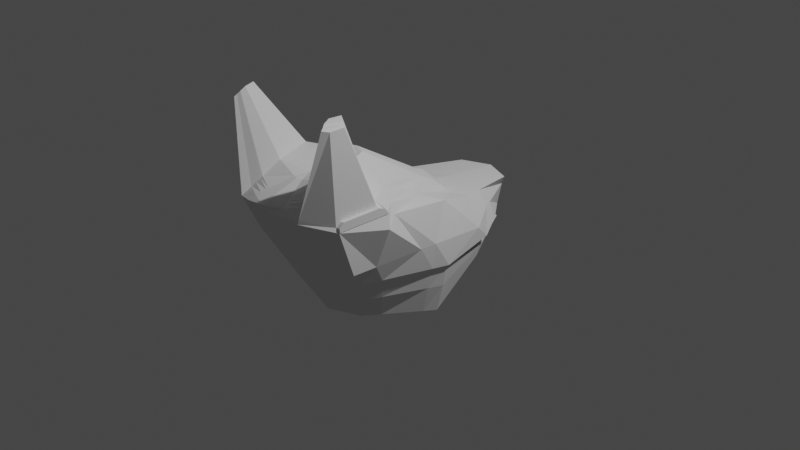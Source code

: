 # Source: wolf.blend  (saved by Blender 2.93.21; exported with 4.5.12 LTS)
import bpy
from mathutils import Matrix  # noqa: F401  (used for matrix-valued properties, if any)

bpy.ops.wm.read_factory_settings(use_empty=True)
scene = bpy.context.scene
scene.name = 'Scene'

# ---- collections
col_collection = bpy.data.collections.new('Collection'); scene.collection.children.link(col_collection)

# ---- world
world_world = bpy.data.worlds.new('World'); scene.world = world_world
world_world.use_nodes = True; world_world.node_tree.nodes.clear()
_N = world_world.node_tree.nodes; _L = world_world.node_tree.links
n0 = _N.new('ShaderNodeOutputWorld'); n0.name = 'World Output'; n0.location = (300, 300)
n1 = _N.new('ShaderNodeBackground'); n1.name = 'Background'; n1.location = (10, 300)
n1.inputs[0].default_value = (0.05088, 0.05088, 0.05088, 1.0)
_L.new(n1.outputs[0], n0.inputs[0])
n0.is_active_output = True
world_world.color = (0.05088, 0.05088, 0.05088)
world_world.use_sun_shadow = False
world_world.sun_shadow_jitter_overblur = 0.0

# ---- cameras
cam_camera = bpy.data.cameras.new('Camera')
cam_camera.clip_end = 100.0
cam_camera.ortho_scale = 7.314

# ---- lights
light_light = bpy.data.lights.new('Light', 'POINT')
light_light.transmission_factor = 0.0
light_light.energy = 1000.0
light_light.shadow_soft_size = 0.1
light_light.shadow_maximum_resolution = 0.006
light_light.use_absolute_resolution = True

# ---- meshes
me_sphere = bpy.data.meshes.new('Sphere')
me_sphere.from_pydata([(0.0, -0.5445, 0.953), (7.264e-08, 1.359, 0.1931), (1.008e-07, 1.219, -0.4672), (0.1379, -0.6016, 0.953), (0.3113, 1.23, 0.1931), (0.1948, 1.268, -0.1656), (0.1385, 1.162, -0.4672), (0.1951, -0.7396, 0.953), (0.7288, -0.7396, 0.5589), (0.714, -9.109e-08, -0.2509), (0.5556, -1.134e-07, -0.8315), (0.3407, -1.25, 0.9171), (0.4506, -1.639, 0.6527), (0.5833, -1.081, -0.1232), (0.3304, -0.8281, -0.6583), (6.527e-05, -1.284, 0.8423), (6.525e-05, -1.705, 0.6638), (6.52e-05, -1.322, -0.1232), (6.521e-05, -0.9649, -0.6583), (-0.2973, -1.236, 0.9237), (-0.4025, -1.614, 0.6392), (-0.5832, -1.081, -0.1232), (-0.3303, -0.8281, -0.6583), (6.52e-05, -1.12, 0.8584), (-0.1951, -0.7396, 0.953), (-0.6873, -0.7396, 0.6717), (-0.6766, 7.283e-08, -0.2509), (-0.5556, 5.771e-09, -0.8315), (-0.1379, -0.6016, 0.953), (-0.3113, 1.23, 0.1931), (-0.1948, 1.268, -0.1656), (-0.1385, 1.162, -0.4672), (1.92e-07, 1.342, -0.1572), (0.0, -8.742e-08, -0.8597), (0.5133, -0.7396, 0.7571), (0.358, -1.444, 0.8092), (6.526e-05, -1.551, 0.753), (-0.3188, -1.425, 0.8022), (-0.5133, -0.7396, 0.8358), (-0.2246, 0.1387, 0.489), (0.2246, 0.1387, 0.489), (3.628e-08, 0.2317, 0.489), (5.448e-08, 0.7076, 0.2578), (0.6724, -0.7396, 0.6541), (0.4143, -1.542, 0.7245), (6.526e-05, -1.685, 0.7084), (-0.3728, -1.519, 0.7126), (-0.6724, -0.7396, 0.7033), (-0.2679, 0.5966, 0.2578), (0.2679, 0.5966, 0.2578), (0.6191, 0.6429, -0.1861), (0.3818, 0.5634, -0.6728), (0.1665, -0.6706, 0.953), (0.5714, 0.0697, 0.3829), (0.3689, -0.3883, 0.6746), (0.4702, -0.1593, 0.4752), (-0.621, 0.6393, -0.1862), (-0.3828, 0.56, -0.6737), (-0.1667, -0.671, 0.953), (-0.573, 0.0637, 0.3845), (-0.3698, -0.3915, 0.6754), (-0.4714, -0.1639, 0.5022), (0.5428, -0.7396, 0.7473), (0.3684, -1.462, 0.7935), (6.526e-05, -1.576, 0.7448), (-0.3288, -1.442, 0.7856), (-0.5428, -0.7396, 0.8066), (-0.2326, 0.2235, 0.4551), (0.2326, 0.2235, 0.4551), (3.965e-08, 0.3199, 0.4551), (0.3877, -0.3458, 0.5973), (-0.3886, -0.3493, 0.5981), (1.406e-07, 1.294, -0.355), (0.6348, -1.023e-07, -0.5133), (0.4569, -0.9545, -0.3908), (6.521e-05, -1.144, -0.3908), (-0.4567, -0.9545, -0.3908), (-0.6161, 3.93e-08, -0.5133), (-0.1916, 1.215, -0.355), (0.1916, 1.215, -0.355), (0.5279, 0.6032, -0.4295), (-0.5293, 0.5996, -0.43), (0.6744, -9.667e-08, -0.2984), (0.5201, -1.018, -0.257), (6.521e-05, -1.233, -0.257), (-0.5199, -1.018, -0.257), (-0.6464, 5.606e-08, -0.2984), (-0.2181, 1.241, -0.2989), (0.2181, 1.241, -0.2989), (0.5539, 0.623, -0.3078), (-0.5555, 0.6195, -0.3081), (1.605e-07, 1.332, -0.2989), (0.7214, -0.1975, 0.05479), (0.7047, -1.223, 0.08695), (6.522e-05, -1.455, 0.08695), (-0.6992, -1.223, 0.08695), (-0.6876, -0.1975, 0.05479), (-0.2259, 1.293, 0.06685), (0.2259, 1.293, 0.06685), (1.602e-07, 1.346, 0.04909), (0.6466, 0.49, -0.03419), (-0.6484, 0.4855, -0.0338), (-0.6567, -0.2298, -0.2237), (-0.5077, -0.176, -0.7947), (-0.3975, -0.8451, 0.9617), (-0.8769, -0.9283, 0.5241), (-0.4961, -0.8853, 0.7729), (-0.5133, -0.889, 0.75), (-0.5822, -0.2029, -0.4872), (-0.6195, -0.2164, -0.2896), (-0.6901, -0.4156, 0.06162), (0.69, -0.1987, -0.2274), (0.5142, -0.1522, -0.7997), (0.4395, -0.8428, 0.8604), (0.8634, -0.9279, 0.511), (0.5361, -0.8843, 0.7578), (-0.7497, -1.39, 0.5919), (0.5539, -0.8883, 0.7352), (0.6021, -0.1754, -0.4908), (0.646, -0.187, -0.2908), (0.7183, -0.386, 0.0607), (-0.2915, -1.202, -0.1232), (-0.1651, -0.8965, -0.6583), (-0.05794, -1.26, 0.8423), (-0.2325, -1.659, 0.6638), (-0.1525, -1.488, 0.753), (-0.1998, -1.602, 0.7084), (-0.1613, -1.509, 0.7448), (-0.2283, -1.049, -0.3908), (-0.2599, -1.125, -0.257), (-0.3496, -1.339, 0.08695), (0.2917, -1.202, -0.1232), (0.1652, -0.8965, -0.6583), (0.05807, -1.26, 0.8423), (0.2353, -1.659, 0.6638), (0.1527, -1.488, 0.753), (0.2, -1.602, 0.7084), (0.1614, -1.509, 0.7448), (0.2285, -1.049, -0.3908), (0.2601, -1.125, -0.257), (0.3524, -1.339, 0.08695), (0.4591, 0.8479, 0.07471), (0.5045, 0.8901, -0.07972), (0.4272, 0.713, 0.2398), (-0.4342, 0.9665, -0.07718), (-0.406, 0.8079, 0.2313), (-0.4127, 0.9361, 0.07321), (0.1788, -9.579e-08, -0.8506), (0.6176, -0.797, -0.1567), (0.3896, -0.6106, -0.7038), (-0.1788, -5.744e-08, -0.8506), (-0.2171, 0.9681, -0.5337), (0.1471, -0.6238, 0.953), (-0.7465, -1.391, 0.6211), (0.06281, -0.9974, 0.8888), (-0.3296, -1.11, 0.9359), (-0.06273, -0.9974, 0.8888), (-0.2713, -0.0319, 0.549), (-0.3334, 0.3519, 0.2907), (0.5585, 0.8106, -0.08233), (0.2168, 0.9692, -0.5334), (0.4736, 0.506, 0.2585), (0.2711, -0.03086, 0.5487), (0.333, 0.3534, 0.2905), (-0.1472, -0.624, 0.953), (-0.2828, 0.03921, 0.5011), (0.2825, 0.04033, 0.5008), (-0.3002, 1.017, -0.3791), (0.2998, 1.018, -0.379), (0.5036, -0.7038, -0.4229), (-0.3266, 1.041, -0.3018), (0.3261, 1.042, -0.3018), (0.5606, -0.7504, -0.2679), (0.5194, 0.7328, 0.07675), (0.7091, -0.9539, 0.07851), (-0.6068, -0.8071, -0.1555), (-0.3874, -0.6183, -0.7022), (-0.4971, -0.7127, -0.4218), (-0.552, -0.7599, -0.2675), (-0.6963, -0.9634, 0.0788), (0.3725, -1.119, 0.9248), (-0.5056, 0.8612, -0.08063), (-0.4597, 0.5685, 0.253), (-0.4886, 0.7911, 0.07579), (4.703e-08, 0.5138, 0.2966), (0.6076, -0.7396, 0.7257), (0.3914, -1.502, 0.759), (6.526e-05, -1.631, 0.7266), (-0.3508, -1.481, 0.7491), (-0.5878, -0.7396, 0.7773), (-0.2503, 0.4101, 0.2966), (0.2503, 0.4101, 0.2966), (0.4289, -0.2569, 0.5316), (-0.43, -0.2609, 0.548), (-0.551, -0.8972, 0.6998), (0.593, -0.8971, 0.6854), (-0.1806, -1.556, 0.7266), (0.1807, -1.556, 0.7266), (0.3078, 0.1926, 0.3497), (-0.3081, 0.1913, 0.3499), (0.598, -1.425, 1.576), (0.593, -1.37, 1.607), (-0.5633, -1.441, 1.57), (-0.5572, -1.387, 1.605), (0.6244, -1.481, 1.531), (-0.5664, -1.351, 1.608), (0.6009, -1.43, 1.572), (-0.5661, -1.446, 1.565), (0.6143, -1.374, 1.571), (0.6141, -1.453, 1.552), (-0.5872, -1.495, 1.523), (-0.5787, -1.468, 1.544), (0.635, -1.395, 1.537), (0.6075, -1.442, 1.562), (-0.5724, -1.457, 1.555), (0.618, -1.378, 1.566), (-0.5796, -1.392, 1.567), (-0.6139, -1.287, 1.562), (-0.5888, -1.412, 1.526), (-0.5831, -1.395, 1.562), (-0.6188, -1.288, 1.555), (-0.6296, -1.29, 1.541), (-0.5858, -1.275, 1.615), (0.6021, -1.332, 1.609), (0.6213, -1.253, 1.614), (0.6651, -1.269, 1.541), (0.6539, -1.266, 1.555), (0.6489, -1.265, 1.561), (0.626, -1.386, 1.555), (-0.5908, -1.403, 1.55), (-0.6128, -1.432, 1.502), (-0.7402, -1.393, 0.5843), (-0.8082, -0.9054, 0.6573), (-0.6323, -1.293, 1.523), (-0.3793, -1.518, 0.7391), (-0.3578, -1.48, 0.7748), (-0.3371, -1.118, 0.9573), (-0.4035, -0.8588, 0.9825), (-0.3363, -1.443, 0.8104), (-0.3265, -1.425, 0.8266), (-0.3056, -1.24, 0.9453), (-0.4999, -0.8981, 0.798), (-0.7085, -1.394, 0.6135), (-0.4084, -1.61, 0.6674), (-0.5166, -0.9017, 0.7756), (-0.5535, -0.9097, 0.7266), (-0.775, -0.9177, 0.6849), (-0.7096, -1.366, 0.6458), (-0.7663, -0.96, 0.7066), (0.6574, -1.415, 1.513), (0.7389, -1.41, 0.5932), (0.6794, -1.271, 1.526), (0.8157, -0.9058, 0.6396), (0.5411, -0.9012, 0.7936), (0.5584, -0.9051, 0.7716), (0.4232, -1.538, 0.7613), (0.4583, -1.632, 0.6918), (0.3519, -1.255, 0.9478), (0.401, -1.499, 0.7947), (0.6985, -1.41, 0.6341), (0.3686, -1.443, 0.8433), (0.3787, -1.461, 0.8281), (0.7728, -0.9221, 0.679), (0.5962, -0.9136, 0.7234), (0.3827, -1.129, 0.9552), (0.4476, -0.861, 0.8939), (0.7036, -1.364, 0.6817), (0.7607, -0.9883, 0.7162), (0.7429, -1.407, 0.6403), (0.7448, -1.407, 0.5994), (0.8216, -0.9027, 0.6457), (0.6375, -0.8939, 0.6915), (0.8172, -0.9189, 0.6852), (0.748, -1.361, 0.6879), (0.7497, -1.36, 0.6512), (0.8052, -0.9851, 0.7224), (0.8091, -0.9705, 0.687), (0.6407, -0.9104, 0.7296), (-0.8177, -0.9026, 0.665), (-0.589, -0.8945, 0.7075), (-0.5915, -0.907, 0.7342), (-0.7476, -1.363, 0.6534), (-0.7506, -1.362, 0.6261), (-0.8087, -0.9457, 0.6885), (-0.813, -0.915, 0.6925), (-0.8043, -0.9573, 0.7143)], [(246, 245)], [(135, 35, 11, 133), (40, 41, 0, 3), (119, 82, 9, 111), (162, 40, 3, 152), (98, 99, 1, 4), (152, 154, 7, 52), (2, 6, 33), (160, 51, 10, 147), (171, 88, 87, 170), (263, 254, 226, 225), (120, 92, 8, 114), (115, 34, 7, 113), (147, 149, 14, 33), (154, 23, 11, 180), (140, 93, 12, 134), (139, 83, 13, 131), (60, 38, 24, 58), (14, 132, 18, 33), (11, 23, 15, 133), (130, 94, 16, 124), (129, 84, 17, 121), (18, 122, 22, 33), (15, 23, 19, 123), (179, 95, 20, 231), (178, 85, 21, 175), (176, 103, 27, 150), (155, 156, 24, 104), (90, 86, 82, 89), (101, 96, 25, 59), (150, 151, 31, 33), (156, 23, 28, 164), (31, 2, 33), (28, 23, 0), (125, 36, 15, 123), (0, 23, 3), (173, 141, 143, 161), (32, 5, 30), (78, 72, 2, 31), (97, 99, 32, 30), (48, 42, 1, 29), (28, 0, 41, 39), (127, 64, 36, 125), (71, 66, 38, 60), (117, 62, 34, 115), (237, 241, 217, 222), (166, 68, 40, 162), (68, 69, 41, 40), (137, 63, 35, 135), (134, 12, 44, 136), (4, 1, 42, 49), (161, 143, 49, 163), (258, 255, 209, 213), (114, 8, 43, 252), (59, 25, 47, 61), (124, 16, 45, 126), (190, 184, 42, 48), (8, 53, 55, 43), (62, 70, 54, 34), (181, 144, 30, 5, 142, 159), (92, 100, 53, 8), (34, 54, 52, 7), (29, 145, 48), (165, 71, 60, 157), (97, 146, 145, 29), (50, 9, 26, 56), (157, 60, 58, 164), (199, 193, 71, 165), (185, 192, 70, 62), (39, 41, 69, 67), (197, 186, 63, 137), (191, 184, 69, 68), (198, 191, 68, 166), (255, 256, 204, 209), (195, 185, 62, 117), (193, 189, 66, 71), (196, 187, 64, 127), (151, 57, 81, 167), (10, 51, 80, 73), (87, 91, 72, 78), (160, 6, 79, 168), (57, 27, 77, 81), (176, 22, 76, 177), (122, 18, 75, 128), (132, 14, 74, 138), (6, 2, 72, 79), (112, 10, 73, 118), (9, 82, 86, 26), (167, 81, 90, 170), (73, 80, 89, 82), (168, 79, 88, 171), (81, 77, 86, 90), (177, 76, 85, 178), (128, 75, 84, 129), (138, 74, 83, 139), (79, 72, 91, 88), (118, 73, 82, 119), (87, 88, 91), (30, 144, 146, 97), (9, 50, 100, 92), (29, 1, 99, 97), (159, 142, 141, 173), (56, 26, 96, 101), (175, 21, 95, 179), (121, 17, 94, 130), (131, 13, 93, 140), (111, 9, 92, 120), (5, 32, 99, 98), (26, 102, 110, 96), (77, 108, 109, 86), (27, 103, 108, 77), (189, 194, 107, 66), (25, 105, 232, 47), (66, 107, 106, 38), (86, 109, 102, 26), (96, 110, 105, 25), (38, 106, 104, 24), (148, 111, 120, 174), (169, 118, 119, 172), (149, 112, 118, 169), (240, 236, 205, 203), (257, 260, 200, 201), (235, 238, 207, 214), (174, 120, 114, 250), (172, 119, 111, 148), (21, 121, 130, 95), (76, 128, 129, 85), (22, 122, 128, 76), (188, 196, 127, 65), (20, 124, 126, 46), (65, 127, 125, 37), (37, 125, 123, 19), (85, 129, 121, 21), (95, 130, 124, 20), (17, 131, 140, 94), (75, 138, 139, 84), (18, 132, 138, 75), (187, 197, 137, 64), (16, 134, 136, 45), (64, 137, 135, 36), (84, 139, 131, 17), (94, 140, 134, 16), (36, 135, 133, 15), (143, 141, 98, 4), (141, 142, 5, 98), (49, 143, 4), (158, 182, 59, 61), (182, 183, 101, 59), (183, 181, 56, 101), (146, 144, 181, 183), (145, 146, 183, 182), (48, 145, 182, 158), (83, 172, 148, 13), (93, 174, 250, 12), (236, 237, 222, 205), (238, 239, 202, 207), (239, 240, 203, 202), (241, 244, 220, 217), (14, 149, 169, 74), (74, 169, 172, 83), (13, 148, 174, 93), (102, 175, 179, 110), (50, 159, 173, 100), (108, 177, 178, 109), (80, 168, 171, 89), (78, 167, 170, 87), (103, 176, 177, 108), (51, 160, 168, 80), (31, 151, 167, 78), (192, 198, 166, 70), (190, 199, 165, 67), (39, 157, 164, 28), (67, 165, 157, 39), (56, 181, 159, 50), (261, 258, 213, 206), (53, 161, 163, 55), (70, 166, 162, 54), (242, 243, 210, 230), (100, 173, 161, 53), (24, 156, 164, 58), (27, 57, 151, 150), (19, 23, 156, 155), (22, 176, 150, 33), (109, 178, 175, 102), (110, 179, 231, 105), (7, 154, 180, 113), (10, 112, 149, 147), (250, 114, 252), (89, 171, 170, 90), (6, 160, 147, 33), (3, 23, 154, 152), (54, 162, 152, 52), (48, 158, 199, 190), (55, 163, 198, 192), (260, 261, 206, 200), (244, 245, 221, 220), (45, 136, 197, 187), (46, 126, 196, 188), (47, 232, 194, 189), (126, 45, 187, 196), (61, 47, 189, 193), (252, 43, 185, 195), (163, 49, 191, 198), (49, 42, 184, 191), (136, 44, 186, 197), (43, 55, 192, 185), (158, 61, 193, 199), (67, 69, 184, 190), (216, 202, 203, 205), (219, 207, 202, 216), (230, 210, 211, 218), (229, 214, 207, 219), (228, 225, 226, 215), (215, 226, 227, 208), (208, 227, 224, 223), (200, 208, 223, 201), (206, 215, 208, 200), (204, 249, 212, 209), (213, 228, 215, 206), (221, 229, 219, 220), (220, 219, 216, 217), (217, 216, 205, 222), (233, 218, 229, 221), (209, 212, 228, 213), (212, 251, 225, 228), (218, 211, 214, 229), (243, 234, 211, 210), (234, 235, 214, 211), (254, 253, 227, 226), (264, 257, 201, 223), (265, 264, 223, 224), (253, 265, 224, 227), (256, 259, 249, 204), (105, 231, 232), (249, 251, 212), (233, 230, 218), (247, 248, 285, 281), (231, 242, 153, 116), (232, 231, 116, 278), (242, 247, 281, 153), (46, 188, 235, 234), (20, 46, 234, 243), (245, 194, 279, 280), (107, 194, 245, 244), (231, 20, 243, 242), (106, 107, 244, 241), (37, 19, 240, 239), (65, 37, 239, 238), (155, 104, 237, 236), (188, 65, 238, 235), (19, 155, 236, 240), (104, 106, 241, 237), (250, 252, 270, 269), (259, 250, 269, 268), (267, 266, 273, 275), (12, 250, 259, 256), (115, 113, 265, 253), (113, 180, 264, 265), (180, 11, 257, 264), (117, 115, 253, 254), (262, 267, 275, 272), (252, 195, 271, 270), (35, 63, 261, 260), (63, 186, 258, 261), (11, 35, 260, 257), (44, 12, 256, 255), (186, 44, 255, 258), (195, 117, 254, 263), (275, 276, 270, 272), (276, 274, 269, 270), (274, 273, 268, 269), (276, 275, 273, 274), (270, 271, 277, 272), (266, 259, 268, 273), (195, 263, 277, 271), (281, 282, 116, 153), (282, 283, 278, 116), (283, 285, 284, 278), (283, 282, 281, 285), (279, 278, 284, 280), (259, 266, 249), (194, 232, 278, 279), (249, 266, 267, 251), (267, 262, 277, 251), (272, 277, 262), (225, 251, 277, 263), (221, 245, 280, 233), (242, 230, 247), (233, 248, 247, 230), (246, 248, 233, 280)])
_uv = me_sphere.uv_layers.new(name='UVMap')
_uv.uv.foreach_set('vector', [0.3125, 0.8125, 0.375, 0.8125, 0.375, 0.9375, 0.3125, 0.9375, 0.625, 0.8125, 0.75, 0.8125, 0.75, 0.9375, 0.625, 0.9375, 0.477, 0.375, 0.5, 0.375, 0.5, 0.4375, 0.477, 0.4375, 0.6049, 0.8125, 0.625, 0.8125, 0.625, 0.9375, 0.6049, 0.9375, 0.625, 0.5043, 0.75, 0.5043, 0.75, 0.6875, 0.625, 0.6875, 0.6049, 0.9375, 0.5106, 0.9799, 0.5, 0.9375, 0.5625, 0.9375, 0.75, 0.1875, 0.625, 0.1875, 0.7969, 0.0, 0.6049, 0.1875, 0.5625, 0.1875, 0.5, 0.1875, 0.6166, 0.06033, 0.6049, 0.375, 0.625, 0.375, 0.875, 0.375, 0.7334, 0.375, 0.477, 0.7755, 0.477, 0.8009, 0.477, 0.8009, 0.477, 0.7755, 0.477, 0.5043, 0.5, 0.5043, 0.5, 0.6875, 0.477, 0.6875, 0.477, 0.8125, 0.5, 0.8125, 0.5, 0.9375, 0.477, 0.9375, 0.5318, 0.06033, 0.4078, 0.1875, 0.375, 0.1875, 0.5469, 0.0, 0.4258, 0.9799, 0.3906, 1.0, 0.375, 0.9375, 0.4078, 0.9375, 0.3125, 0.5043, 0.375, 0.5043, 0.375, 0.6875, 0.3125, 0.6875, 0.3125, 0.375, 0.375, 0.375, 0.375, 0.4375, 0.3125, 0.4375, 0.6864, 0.8125, 0.5, 0.8125, 1.0, 0.9375, 0.9379, 0.9375, 0.375, 0.1875, 0.3125, 0.1875, 0.25, 0.1875, 0.4219, 0.0, 0.375, 0.9375, 0.2656, 1.0, 0.25, 0.9375, 0.3125, 0.9375, 0.1875, 0.5043, 0.25, 0.5043, 0.25, 0.6875, 0.1875, 0.6875, 0.1875, 0.375, 0.25, 0.375, 0.25, 0.4375, 0.1875, 0.4375, 0.25, 0.1875, 0.1875, 0.1875, 0.125, 0.1875, 0.2969, 0.0, 0.25, 0.9375, 0.1406, 1.0, 0.125, 0.9375, 0.1875, 0.9375, 0.3467, 0.5043, 0.125, 0.5043, 0.125, 0.6875, 0.3467, 0.6875, 0.3467, 0.375, 0.125, 0.375, 0.125, 0.4375, 0.3467, 0.4375, 0.3467, 0.1875, 0.814, 0.1875, 1.0, 0.1875, 0.4383, 0.06033, 0.3467, 0.9375, 0.3323, 0.9799, 1.0, 0.9375, 0.814, 0.9375, 0.4348, 0.375, 0.0, 0.375, 0.5, 0.375, 0.5625, 0.375, 0.4348, 0.5043, 7.958e-09, 0.5043, 2.98e-08, 0.6875, 0.4348, 0.6875, 0.3535, 0.06033, 0.8952, 0.1875, 0.875, 0.1875, 0.04688, 0.0, 0.9258, 0.9799, 0.8906, 1.0, 0.875, 0.9375, 0.8952, 0.9375, 0.875, 0.1875, 0.75, 0.1875, 0.9219, 0.0, 0.875, 0.9375, 0.7656, 1.0, 0.75, 0.9375, 0.1875, 0.8125, 0.25, 0.8125, 0.25, 0.9375, 0.1875, 0.9375, 0.75, 0.9375, 0.6406, 1.0, 0.625, 0.9375, 0.5814, 0.5043, 0.5904, 0.5043, 0.5971, 0.6875, 0.586, 0.6875, 0.75, 0.4375, 0.625, 0.4375, 0.875, 0.4375, 0.875, 0.3125, 0.75, 0.3125, 0.75, 0.1875, 0.875, 0.1875, 0.875, 0.5043, 0.75, 0.5043, 0.75, 0.4375, 0.875, 0.4375, 0.875, 0.75, 0.75, 0.75, 0.75, 0.6875, 0.875, 0.6875, 0.875, 0.9375, 0.75, 0.9375, 0.75, 0.8125, 0.875, 0.8125, 0.1875, 0.8009, 0.25, 0.8009, 0.25, 0.8125, 0.1875, 0.8125, 0.6631, 0.8009, 0.4537, 0.8009, 0.5, 0.8125, 0.6864, 0.8125, 0.477, 0.8009, 0.5, 0.8009, 0.5, 0.8125, 0.477, 0.8125, 0.814, 0.9375, 0.814, 0.8125, 0.814, 0.8125, 0.814, 0.9375, 0.6049, 0.8009, 0.625, 0.8009, 0.625, 0.8125, 0.6049, 0.8125, 0.625, 0.8009, 0.75, 0.8009, 0.75, 0.8125, 0.625, 0.8125, 0.3125, 0.8009, 0.375, 0.8009, 0.375, 0.8125, 0.3125, 0.8125, 0.3125, 0.6875, 0.375, 0.6875, 0.375, 0.75, 0.3125, 0.75, 0.625, 0.6875, 0.75, 0.6875, 0.75, 0.75, 0.625, 0.75, 0.586, 0.6875, 0.5971, 0.6875, 0.625, 0.75, 0.6049, 0.75, 0.375, 0.7755, 0.375, 0.75, 0.375, 0.75, 0.375, 0.7755, 0.477, 0.6875, 0.5, 0.6875, 0.5, 0.75, 0.477, 0.75, 0.4348, 0.6875, 2.98e-08, 0.6875, 0.25, 0.75, 0.5606, 0.75, 0.1875, 0.6875, 0.25, 0.6875, 0.25, 0.75, 0.1875, 0.75, 0.875, 0.7755, 0.75, 0.7755, 0.75, 0.75, 0.875, 0.75, 0.5, 0.6875, 0.5625, 0.6875, 0.5625, 0.75, 0.5, 0.75, 0.5, 0.8009, 0.5625, 0.8009, 0.5625, 0.8125, 0.5, 0.8125, 0.5902, 0.4375, 0.664, 0.4375, 0.875, 0.4375, 0.625, 0.4375, 0.5872, 0.4375, 0.5793, 0.4375, 0.5, 0.5043, 0.5625, 0.5043, 0.5625, 0.6875, 0.5, 0.6875, 0.5, 0.8125, 0.5625, 0.8125, 0.5625, 0.9375, 0.5, 0.9375, 0.875, 0.6875, 0.7157, 0.6875, 0.875, 0.75, 0.8068, 0.8009, 0.6631, 0.8009, 0.6864, 0.8125, 0.8143, 0.8125, 0.875, 0.5043, 0.6803, 0.5043, 0.7157, 0.6875, 0.875, 0.6875, 0.5625, 0.4375, 0.5, 0.4375, 0.0, 0.4375, 0.4348, 0.4375, 0.8143, 0.8125, 0.6864, 0.8125, 0.9379, 0.9375, 0.8952, 0.9375, 0.7903, 0.7755, 0.6118, 0.7755, 0.6631, 0.8009, 0.8068, 0.8009, 0.5, 0.7755, 0.5625, 0.7755, 0.5625, 0.8009, 0.5, 0.8009, 0.875, 0.8125, 0.75, 0.8125, 0.75, 0.8009, 0.875, 0.8009, 0.3125, 0.7755, 0.375, 0.7755, 0.375, 0.8009, 0.3125, 0.8009, 0.625, 0.7755, 0.75, 0.7755, 0.75, 0.8009, 0.625, 0.8009, 0.6049, 0.7755, 0.625, 0.7755, 0.625, 0.8009, 0.6049, 0.8009, 0.375, 0.75, 0.375, 0.6875, 0.375, 0.6875, 0.375, 0.75, 0.477, 0.7755, 0.5, 0.7755, 0.5, 0.8009, 0.477, 0.8009, 0.6118, 0.7755, 0.3518, 0.7755, 0.4537, 0.8009, 0.6631, 0.8009, 0.1875, 0.7755, 0.25, 0.7755, 0.25, 0.8009, 0.1875, 0.8009, 0.7334, 0.1875, 0.4348, 0.1875, 0.4348, 0.3125, 0.7334, 0.3125, 0.5, 0.1875, 0.5625, 0.1875, 0.5625, 0.3125, 0.5, 0.3125, 0.875, 0.375, 0.75, 0.375, 0.75, 0.3125, 0.875, 0.3125, 0.6049, 0.1875, 0.625, 0.1875, 0.625, 0.3125, 0.6049, 0.3125, 0.4348, 0.1875, 0.0, 0.1875, 0.0, 0.3125, 0.4348, 0.3125, 0.3467, 0.1875, 0.125, 0.1875, 0.125, 0.3125, 0.3467, 0.3125, 0.1875, 0.1875, 0.25, 0.1875, 0.25, 0.3125, 0.1875, 0.3125, 0.3125, 0.1875, 0.375, 0.1875, 0.375, 0.3125, 0.3125, 0.3125, 0.625, 0.1875, 0.75, 0.1875, 0.75, 0.3125, 0.625, 0.3125, 0.477, 0.1875, 0.5, 0.1875, 0.5, 0.3125, 0.477, 0.3125, 0.5, 0.4375, 0.5, 0.375, 1.0, 0.375, 1.0, 0.4375, 0.7334, 0.3125, 0.4348, 0.3125, 0.4348, 0.375, 0.7334, 0.375, 0.5, 0.3125, 0.5625, 0.3125, 0.5625, 0.375, 0.5, 0.375, 0.6049, 0.3125, 0.625, 0.3125, 0.625, 0.375, 0.6049, 0.375, 0.4348, 0.3125, 0.0, 0.3125, 0.0, 0.375, 0.4348, 0.375, 0.3467, 0.3125, 0.125, 0.3125, 0.125, 0.375, 0.3467, 0.375, 0.1875, 0.3125, 0.25, 0.3125, 0.25, 0.375, 0.1875, 0.375, 0.3125, 0.3125, 0.375, 0.3125, 0.375, 0.375, 0.3125, 0.375, 0.625, 0.3125, 0.75, 0.3125, 0.75, 0.375, 0.625, 0.375, 0.477, 0.3125, 0.5, 0.3125, 0.5, 0.375, 0.477, 0.375, 0.875, 0.375, 0.625, 0.375, 0.75, 0.375, 0.875, 0.4375, 0.664, 0.4375, 0.6803, 0.5043, 0.875, 0.5043, 0.5, 0.4375, 0.5625, 0.4375, 0.5625, 0.5043, 0.5, 0.5043, 0.875, 0.6875, 0.75, 0.6875, 0.75, 0.5043, 0.875, 0.5043, 0.5793, 0.4375, 0.5872, 0.4375, 0.5904, 0.5043, 0.5814, 0.5043, 0.4348, 0.4375, 0.0, 0.4375, 7.958e-09, 0.5043, 0.4348, 0.5043, 0.3467, 0.4375, 0.125, 0.4375, 0.125, 0.5043, 0.3467, 0.5043, 0.1875, 0.4375, 0.25, 0.4375, 0.25, 0.5043, 0.1875, 0.5043, 0.3125, 0.4375, 0.375, 0.4375, 0.375, 0.5043, 0.3125, 0.5043, 0.477, 0.4375, 0.5, 0.4375, 0.5, 0.5043, 0.477, 0.5043, 0.625, 0.4375, 0.75, 0.4375, 0.75, 0.5043, 0.625, 0.5043, 1.0, 0.4375, 0.814, 0.4375, 0.814, 0.5043, 1.0, 0.5043, 1.0, 0.3125, 0.814, 0.3125, 0.814, 0.375, 1.0, 0.375, 1.0, 0.1875, 0.814, 0.1875, 0.814, 0.3125, 1.0, 0.3125, 1.0, 0.7755, 0.814, 0.7755, 0.814, 0.8009, 1.0, 0.8009, 1.0, 0.6875, 0.814, 0.6875, 0.814, 0.75, 1.0, 0.75, 1.0, 0.8009, 0.814, 0.8009, 0.814, 0.8125, 1.0, 0.8125, 1.0, 0.375, 0.814, 0.375, 0.814, 0.4375, 1.0, 0.4375, 1.0, 0.5043, 0.814, 0.5043, 0.814, 0.6875, 1.0, 0.6875, 1.0, 0.8125, 0.814, 0.8125, 0.814, 0.9375, 1.0, 0.9375, 0.4078, 0.4375, 0.477, 0.4375, 0.477, 0.5043, 0.4078, 0.5043, 0.4078, 0.3125, 0.477, 0.3125, 0.477, 0.375, 0.4078, 0.375, 0.4078, 0.1875, 0.477, 0.1875, 0.477, 0.3125, 0.4078, 0.3125, 0.125, 0.9375, 0.3467, 0.9375, 0.3467, 0.9375, 0.125, 0.9375, 0.375, 0.9375, 0.375, 0.8125, 0.375, 0.8125, 0.375, 0.9375, 0.125, 0.7755, 0.125, 0.8009, 0.125, 0.8009, 0.125, 0.7755, 0.4078, 0.5043, 0.477, 0.5043, 0.477, 0.6875, 0.4078, 0.6875, 0.4078, 0.375, 0.477, 0.375, 0.477, 0.4375, 0.4078, 0.4375, 0.125, 0.4375, 0.1875, 0.4375, 0.1875, 0.5043, 0.125, 0.5043, 0.125, 0.3125, 0.1875, 0.3125, 0.1875, 0.375, 0.125, 0.375, 0.125, 0.1875, 0.1875, 0.1875, 0.1875, 0.3125, 0.125, 0.3125, 0.125, 0.7755, 0.1875, 0.7755, 0.1875, 0.8009, 0.125, 0.8009, 0.125, 0.6875, 0.1875, 0.6875, 0.1875, 0.75, 0.125, 0.75, 0.125, 0.8009, 0.1875, 0.8009, 0.1875, 0.8125, 0.125, 0.8125, 0.125, 0.8125, 0.1875, 0.8125, 0.1875, 0.9375, 0.125, 0.9375, 0.125, 0.375, 0.1875, 0.375, 0.1875, 0.4375, 0.125, 0.4375, 0.125, 0.5043, 0.1875, 0.5043, 0.1875, 0.6875, 0.125, 0.6875, 0.25, 0.4375, 0.3125, 0.4375, 0.3125, 0.5043, 0.25, 0.5043, 0.25, 0.3125, 0.3125, 0.3125, 0.3125, 0.375, 0.25, 0.375, 0.25, 0.1875, 0.3125, 0.1875, 0.3125, 0.3125, 0.25, 0.3125, 0.25, 0.7755, 0.3125, 0.7755, 0.3125, 0.8009, 0.25, 0.8009, 0.25, 0.6875, 0.3125, 0.6875, 0.3125, 0.75, 0.25, 0.75, 0.25, 0.8009, 0.3125, 0.8009, 0.3125, 0.8125, 0.25, 0.8125, 0.25, 0.375, 0.3125, 0.375, 0.3125, 0.4375, 0.25, 0.4375, 0.25, 0.5043, 0.3125, 0.5043, 0.3125, 0.6875, 0.25, 0.6875, 0.25, 0.8125, 0.3125, 0.8125, 0.3125, 0.9375, 0.25, 0.9375, 0.5971, 0.6875, 0.5904, 0.5043, 0.625, 0.5043, 0.625, 0.6875, 0.5904, 0.5043, 0.5872, 0.4375, 0.625, 0.4375, 0.625, 0.5043, 0.625, 0.75, 0.5971, 0.6875, 0.625, 0.6875, 0.7738, 0.75, 0.6253, 0.6875, 0.4348, 0.6875, 0.5606, 0.75, 0.6253, 0.6875, 0.6014, 0.5043, 0.4348, 0.5043, 0.4348, 0.6875, 0.6014, 0.5043, 0.5902, 0.4375, 0.4348, 0.4375, 0.4348, 0.5043, 0.6803, 0.5043, 0.664, 0.4375, 0.5902, 0.4375, 0.6014, 0.5043, 0.7157, 0.6875, 0.6803, 0.5043, 0.6014, 0.5043, 0.6253, 0.6875, 0.875, 0.75, 0.7157, 0.6875, 0.6253, 0.6875, 0.7738, 0.75, 0.375, 0.375, 0.4078, 0.375, 0.4078, 0.4375, 0.375, 0.4375, 0.375, 0.5043, 0.4078, 0.5043, 0.4078, 0.6875, 0.375, 0.6875, 0.3467, 0.9375, 0.814, 0.9375, 0.814, 0.9375, 0.3467, 0.9375, 0.125, 0.8009, 0.125, 0.8125, 0.125, 0.8125, 0.125, 0.8009, 0.125, 0.8125, 0.125, 0.9375, 0.125, 0.9375, 0.125, 0.8125, 0.814, 0.8125, 0.814, 0.8009, 0.814, 0.8009, 0.814, 0.8125, 0.375, 0.1875, 0.4078, 0.1875, 0.4078, 0.3125, 0.375, 0.3125, 0.375, 0.3125, 0.4078, 0.3125, 0.4078, 0.375, 0.375, 0.375, 0.375, 0.4375, 0.4078, 0.4375, 0.4078, 0.5043, 0.375, 0.5043, 0.814, 0.4375, 0.3467, 0.4375, 0.3467, 0.5043, 0.814, 0.5043, 0.5625, 0.4375, 0.5793, 0.4375, 0.5814, 0.5043, 0.5625, 0.5043, 0.814, 0.3125, 0.3467, 0.3125, 0.3467, 0.375, 0.814, 0.375, 0.5625, 0.3125, 0.6049, 0.3125, 0.6049, 0.375, 0.5625, 0.375, 0.875, 0.3125, 0.7334, 0.3125, 0.7334, 0.375, 0.875, 0.375, 0.814, 0.1875, 0.3467, 0.1875, 0.3467, 0.3125, 0.814, 0.3125, 0.5625, 0.1875, 0.6049, 0.1875, 0.6049, 0.3125, 0.5625, 0.3125, 0.875, 0.1875, 0.7334, 0.1875, 0.7334, 0.3125, 0.875, 0.3125, 0.5625, 0.7755, 0.6049, 0.7755, 0.6049, 0.8009, 0.5625, 0.8009, 0.875, 0.7755, 0.7903, 0.7755, 0.8068, 0.8009, 0.875, 0.8009, 0.875, 0.8125, 0.8143, 0.8125, 0.8952, 0.9375, 0.875, 0.9375, 0.875, 0.8009, 0.8068, 0.8009, 0.8143, 0.8125, 0.875, 0.8125, 0.4348, 0.4375, 0.5902, 0.4375, 0.5793, 0.4375, 0.5625, 0.4375, 0.375, 0.8009, 0.375, 0.7755, 0.375, 0.7755, 0.375, 0.8009, 0.5625, 0.6875, 0.586, 0.6875, 0.6049, 0.75, 0.5625, 0.75, 0.5625, 0.8009, 0.6049, 0.8009, 0.6049, 0.8125, 0.5625, 0.8125, 0.3467, 0.6875, 0.125, 0.6875, 0.125, 0.6875, 0.3467, 0.6875, 0.5625, 0.5043, 0.5814, 0.5043, 0.586, 0.6875, 0.5625, 0.6875, 1.0, 0.9375, 0.9258, 0.9799, 0.8952, 0.9375, 0.9379, 0.9375, 1.0, 0.1875, 0.9379, 0.1875, 0.8952, 0.1875, 0.3535, 0.06033, 0.125, 0.9375, 0.01563, 1.0, 0.3323, 0.9799, 0.3467, 0.9375, 0.125, 0.1875, 0.3467, 0.1875, 0.4383, 0.06033, 0.1719, 0.0, 0.814, 0.375, 0.3467, 0.375, 0.3467, 0.4375, 0.814, 0.4375, 0.814, 0.5043, 0.3467, 0.5043, 0.3467, 0.6875, 0.814, 0.6875, 0.5, 0.9375, 0.4258, 0.9799, 0.4078, 0.9375, 0.477, 0.9375, 0.5, 0.1875, 0.477, 0.1875, 0.4078, 0.1875, 0.5318, 0.06033, 0.4078, 0.6875, 0.477, 0.6875, 0.477, 0.75, 0.5625, 0.375, 0.6049, 0.375, 0.7334, 0.375, 0.4348, 0.375, 0.625, 0.1875, 0.6049, 0.1875, 0.6166, 0.06033, 0.6719, 0.0, 0.625, 0.9375, 0.5156, 1.0, 0.5106, 0.9799, 0.6049, 0.9375, 0.5625, 0.8125, 0.6049, 0.8125, 0.6049, 0.9375, 0.5625, 0.9375, 0.875, 0.75, 0.7738, 0.75, 0.7903, 0.7755, 0.875, 0.7755, 0.5625, 0.75, 0.6049, 0.75, 0.6049, 0.7755, 0.5625, 0.7755, 0.375, 0.8125, 0.375, 0.8009, 0.375, 0.8009, 0.375, 0.8125, 0.814, 0.8009, 0.814, 0.7755, 0.814, 0.7755, 0.814, 0.8009, 0.25, 0.75, 0.3125, 0.75, 0.3125, 0.7755, 0.25, 0.7755, 0.125, 0.75, 0.1875, 0.75, 0.1875, 0.7755, 0.125, 0.7755, 1.0, 0.75, 0.814, 0.75, 0.814, 0.7755, 1.0, 0.7755, 0.1875, 0.75, 0.25, 0.75, 0.25, 0.7755, 0.1875, 0.7755, 0.5606, 0.75, 0.25, 0.75, 0.3518, 0.7755, 0.6118, 0.7755, 0.477, 0.75, 0.5, 0.75, 0.5, 0.7755, 0.477, 0.7755, 0.6049, 0.75, 0.625, 0.75, 0.625, 0.7755, 0.6049, 0.7755, 0.625, 0.75, 0.75, 0.75, 0.75, 0.7755, 0.625, 0.7755, 0.3125, 0.75, 0.375, 0.75, 0.375, 0.7755, 0.3125, 0.7755, 0.5, 0.75, 0.5625, 0.75, 0.5625, 0.7755, 0.5, 0.7755, 0.7738, 0.75, 0.5606, 0.75, 0.6118, 0.7755, 0.7903, 0.7755, 0.875, 0.8009, 0.75, 0.8009, 0.75, 0.7755, 0.875, 0.7755, 0.3467, 0.8125, 0.125, 0.8125, 0.125, 0.9375, 0.3467, 0.9375, 0.3467, 0.8009, 0.125, 0.8009, 0.125, 0.8125, 0.3467, 0.8125, 0.3467, 0.6875, 0.125, 0.6875, 0.125, 0.75, 0.3467, 0.75, 0.3467, 0.7755, 0.125, 0.7755, 0.125, 0.8009, 0.3467, 0.8009, 0.4078, 0.7755, 0.477, 0.7755, 0.477, 0.8009, 0.4078, 0.8009, 0.4078, 0.8009, 0.477, 0.8009, 0.477, 0.8125, 0.4078, 0.8125, 0.4078, 0.8125, 0.477, 0.8125, 0.477, 0.9375, 0.4078, 0.9375, 0.375, 0.8125, 0.4078, 0.8125, 0.4078, 0.9375, 0.375, 0.9375, 0.375, 0.8009, 0.4078, 0.8009, 0.4078, 0.8125, 0.375, 0.8125, 0.375, 0.6875, 0.4078, 0.6875, 0.4078, 0.75, 0.375, 0.75, 0.375, 0.7755, 0.4078, 0.7755, 0.4078, 0.8009, 0.375, 0.8009, 0.814, 0.7755, 0.3467, 0.7755, 0.3467, 0.8009, 0.814, 0.8009, 0.814, 0.8009, 0.3467, 0.8009, 0.3467, 0.8125, 0.814, 0.8125, 0.814, 0.8125, 0.3467, 0.8125, 0.3467, 0.9375, 0.814, 0.9375, 0.814, 0.75, 0.3467, 0.75, 0.3467, 0.7755, 0.814, 0.7755, 0.375, 0.75, 0.4078, 0.75, 0.4078, 0.7755, 0.375, 0.7755, 0.4078, 0.75, 0.477, 0.75, 0.477, 0.7755, 0.4078, 0.7755, 0.3467, 0.75, 0.125, 0.75, 0.125, 0.7755, 0.3467, 0.7755, 0.125, 0.6875, 0.125, 0.75, 0.125, 0.75, 0.125, 0.6875, 0.125, 0.75, 0.125, 0.7755, 0.125, 0.7755, 0.125, 0.75, 0.477, 0.8009, 0.477, 0.8125, 0.477, 0.8125, 0.477, 0.8009, 0.4078, 0.9375, 0.375, 0.9375, 0.375, 0.9375, 0.4078, 0.9375, 0.477, 0.9375, 0.4078, 0.9375, 0.4078, 0.9375, 0.477, 0.9375, 0.477, 0.8125, 0.477, 0.9375, 0.477, 0.9375, 0.477, 0.8125, 0.375, 0.6875, 0.4078, 0.6875, 0.4078, 0.6875, 0.375, 0.6875, 0.814, 0.6875, 0.3467, 0.6875, 0.814, 0.75, 0.4078, 0.6875, 0.477, 0.75, 0.4078, 0.75, 0.814, 0.75, 0.3467, 0.6875, 0.3467, 0.75, 0.0, 0.0, 0.0, 0.0, 0.0, 0.0, 0.0, 0.0, 0.3467, 0.6875, 0.3467, 0.6875, 0.3467, 0.6875, 0.3467, 0.6875, 0.814, 0.75, 0.3467, 0.6875, 0.3467, 0.6875, 0.814, 0.75, 0.0, 0.0, 0.0, 0.0, 0.0, 0.0, 0.0, 0.0, 0.125, 0.75, 0.125, 0.7755, 0.125, 0.7755, 0.125, 0.75, 0.125, 0.6875, 0.125, 0.75, 0.125, 0.75, 0.125, 0.6875, 0.814, 0.7755, 0.814, 0.7755, 0.814, 0.7755, 0.814, 0.7755, 0.814, 0.8009, 0.814, 0.7755, 0.814, 0.7755, 0.814, 0.8009, 0.3467, 0.6875, 0.125, 0.6875, 0.125, 0.6875, 0.3467, 0.6875, 0.814, 0.8125, 0.814, 0.8009, 0.814, 0.8009, 0.814, 0.8125, 0.125, 0.8125, 0.125, 0.9375, 0.125, 0.9375, 0.125, 0.8125, 0.125, 0.8009, 0.125, 0.8125, 0.125, 0.8125, 0.125, 0.8009, 0.3467, 0.9375, 0.814, 0.9375, 0.814, 0.9375, 0.3467, 0.9375, 0.125, 0.7755, 0.125, 0.8009, 0.125, 0.8009, 0.125, 0.7755, 0.125, 0.9375, 0.3467, 0.9375, 0.3467, 0.9375, 0.125, 0.9375, 0.814, 0.9375, 0.814, 0.8125, 0.814, 0.8125, 0.814, 0.9375, 0.4078, 0.6875, 0.477, 0.75, 0.477, 0.75, 0.4078, 0.6875, 0.4078, 0.6875, 0.4078, 0.6875, 0.4078, 0.6875, 0.4078, 0.6875, 0.0, 0.0, 0.0, 0.0, 0.0, 0.0, 0.0, 0.0, 0.375, 0.6875, 0.4078, 0.6875, 0.4078, 0.6875, 0.375, 0.6875, 0.477, 0.8125, 0.477, 0.9375, 0.477, 0.9375, 0.477, 0.8125, 0.477, 0.9375, 0.4078, 0.9375, 0.4078, 0.9375, 0.477, 0.9375, 0.4078, 0.9375, 0.375, 0.9375, 0.375, 0.9375, 0.4078, 0.9375, 0.477, 0.8009, 0.477, 0.8125, 0.477, 0.8125, 0.477, 0.8009, 0.0, 0.0, 0.0, 0.0, 0.0, 0.0, 0.0, 0.0, 0.477, 0.75, 0.477, 0.7755, 0.477, 0.7755, 0.477, 0.75, 0.375, 0.8125, 0.375, 0.8009, 0.375, 0.8009, 0.375, 0.8125, 0.375, 0.8009, 0.375, 0.7755, 0.375, 0.7755, 0.375, 0.8009, 0.375, 0.9375, 0.375, 0.8125, 0.375, 0.8125, 0.375, 0.9375, 0.375, 0.75, 0.375, 0.6875, 0.375, 0.6875, 0.375, 0.75, 0.375, 0.7755, 0.375, 0.75, 0.375, 0.75, 0.375, 0.7755, 0.477, 0.7755, 0.477, 0.8009, 0.477, 0.8009, 0.477, 0.7755, 0.4692, 0.7429, 0.4698, 0.7434, 0.477, 0.75, 0.477, 0.75, 0.4698, 0.7434, 0.415, 0.694, 0.4078, 0.6875, 0.477, 0.75, 0.415, 0.694, 0.4155, 0.6945, 0.4078, 0.6875, 0.4078, 0.6875, 0.4698, 0.7434, 0.4692, 0.7429, 0.4155, 0.6945, 0.415, 0.694, 0.477, 0.75, 0.477, 0.7755, 0.477, 0.7755, 0.477, 0.75, 0.0, 0.0, 0.0, 0.0, 0.0, 0.0, 0.0, 0.0, 0.477, 0.7755, 0.477, 0.7755, 0.477, 0.7755, 0.477, 0.7755, 0.3795, 0.6919, 0.3778, 0.6917, 0.3467, 0.6875, 0.3467, 0.6875, 0.3778, 0.6917, 0.7825, 0.7458, 0.814, 0.75, 0.3467, 0.6875, 0.7825, 0.7458, 0.7807, 0.7455, 0.814, 0.75, 0.814, 0.75, 0.7825, 0.7458, 0.3778, 0.6917, 0.3795, 0.6919, 0.7807, 0.7455, 0.814, 0.7755, 0.814, 0.75, 0.814, 0.75, 0.814, 0.7755, 0.0, 0.0, 0.0, 0.0, 0.4078, 0.6875, 0.814, 0.7755, 0.814, 0.75, 0.814, 0.75, 0.814, 0.7755, 0.4078, 0.6875, 0.0, 0.0, 0.0, 0.0, 0.477, 0.75, 0.0, 0.0, 0.0, 0.0, 0.0, 0.0, 0.477, 0.75, 0.477, 0.75, 0.477, 0.7755, 0.0, 0.0, 0.477, 0.7755, 0.477, 0.75, 0.0, 0.0, 0.477, 0.7755, 0.814, 0.7755, 0.814, 0.7755, 0.814, 0.7755, 0.814, 0.75, 0.0, 0.0, 0.3467, 0.6875, 0.0, 0.0, 0.814, 0.75, 0.0, 0.0, 0.0, 0.0, 0.3467, 0.6875, 0.0, 0.0, 0.0, 0.0, 0.814, 0.75, 0.814, 0.7755])
me_sphere.use_remesh_fix_poles = True
me_sphere.use_remesh_preserve_attributes = False
me_sphere.update()

# ---- objects
ob_light = bpy.data.objects.new('Light', light_light)
ob_camera = bpy.data.objects.new('Camera', cam_camera)
ob_sphere = bpy.data.objects.new('Sphere', me_sphere)

# ---- transforms, parenting, visibility, modifiers, constraints
ob_light.location = (4.076, 1.005, 5.904)
ob_light.rotation_euler = (0.6503, 0.05522, 1.866)
ob_light.lock_rotations_4d = False
ob_light.empty_display_type = 'ARROWS'
ob_light.color = (0.0, 0.0, 0.0, 0.0)
ob_light.lineart.crease_threshold = 0.0
ob_camera.location = (7.359, -6.926, 4.958)
ob_camera.rotation_euler = (1.109, 0.0, 0.8149)
ob_camera.lock_rotations_4d = False
ob_camera.empty_display_type = 'ARROWS'
ob_camera.color = (0.0, 0.0, 0.0, 0.0)
ob_camera.display_type = 'WIRE'
ob_camera.lineart.crease_threshold = 0.0
ob_sphere.location = (0.0, 0.0, 0.0)

# ---- collection membership
col_collection.objects.link(ob_light)
col_collection.objects.link(ob_camera)
col_collection.objects.link(ob_sphere)

# ---- scene / render settings (as saved in the file)
scene.camera = ob_camera
scene.frame_start = 1; scene.frame_end = 250; scene.frame_set(1)
scene.render.engine = 'BLENDER_EEVEE_NEXT'
scene.cycles.use_denoising = False
scene.cycles.samples = 128
scene.cycles.sampling_pattern = 'TABULATED_SOBOL'
scene.cycles.use_adaptive_sampling = False
scene.cycles.use_light_tree = False
scene.view_settings.view_transform = 'Filmic'
bpy.context.view_layer.update()
